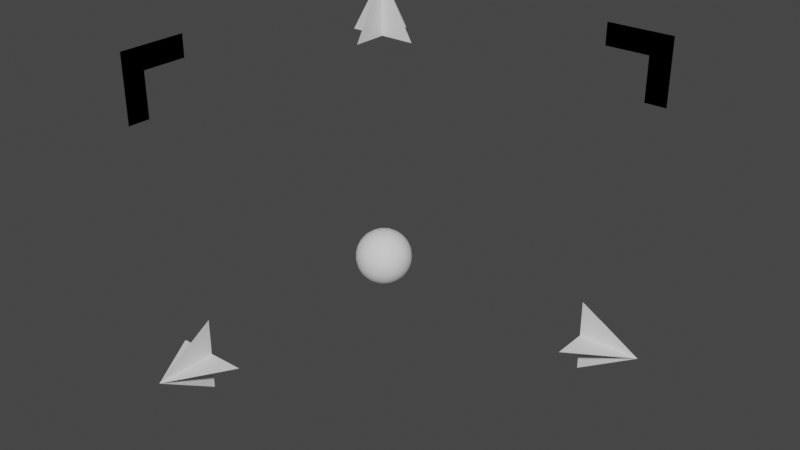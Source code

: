 # Source: assets.blend  (saved by Blender 3.6.11; exported with 4.5.12 LTS)
import bpy
from mathutils import Matrix  # noqa: F401  (used for matrix-valued properties, if any)

bpy.ops.wm.read_factory_settings(use_empty=True)
scene = bpy.context.scene
scene.name = 'Scene'

# ---- collections
col_collection = bpy.data.collections.new('Collection'); scene.collection.children.link(col_collection)

# ---- world
world_world = bpy.data.worlds.new('World'); scene.world = world_world
world_world.use_nodes = True; world_world.node_tree.nodes.clear()
_N = world_world.node_tree.nodes; _L = world_world.node_tree.links
n0 = _N.new('ShaderNodeOutputWorld'); n0.name = 'World Output'; n0.location = (300, 300)
n1 = _N.new('ShaderNodeBackground'); n1.name = 'Background'; n1.location = (10, 300)
n1.inputs[0].default_value = (0.05088, 0.05088, 0.05088, 1.0)
_L.new(n1.outputs[0], n0.inputs[0])
n0.is_active_output = True
world_world.color = (0.05088, 0.05088, 0.05088)
world_world.use_sun_shadow = False
world_world.sun_shadow_jitter_overblur = 0.0

# ---- meshes
me_right = bpy.data.meshes.new('Right')
me_right.from_pydata([(0.0, -1.0, 0.0), (0.0, -0.8, 0.0), (0.12, -0.8, 0.0), (0.0, -0.8, 0.12), (-0.12, -0.8, 1.049e-08), (-1.049e-08, -0.8, -0.12)], [], [(0, 1, 3), (1, 0, 2), (0, 1, 5), (1, 0, 4)])
_uv = me_right.uv_layers.new(name='UVMap')
_uv.uv.foreach_set('vector', [0.375, 0.0, 0.375, 0.05, 0.405, 0.05, 0.125, 0.7, 0.125, 0.75, 0.155, 0.7, 0.375, 0.0, 0.375, 0.05, 0.405, 0.05, 0.125, 0.7, 0.125, 0.75, 0.155, 0.7])
me_right.update()
me_center = bpy.data.meshes.new('Center')
me_center.from_pydata([(0.0, 0.0, -0.1), (0.07236, -0.05257, -0.04472), (-0.02764, -0.08506, -0.04472), (-0.08944, 0.0, -0.04472), (-0.02764, 0.08506, -0.04472), (0.07236, 0.05257, -0.04472), (0.02764, -0.08506, 0.04472), (-0.07236, -0.05257, 0.04472), (-0.07236, 0.05257, 0.04472), (0.02764, 0.08506, 0.04472), (0.08944, 0.0, 0.04472), (0.0, 0.0, 0.1), (-0.02328, -0.07166, -0.06575), (-0.01625, -0.05, -0.08507), (-0.007761, -0.02389, -0.09679), (0.02032, -0.01476, -0.09679), (0.04253, -0.0309, -0.08507), (0.06095, -0.04429, -0.06575), (0.05319, -0.06817, -0.05023), (0.02629, -0.0809, -0.05257), (-0.002964, -0.08642, -0.05023), (0.08127, 0.02952, -0.05023), (0.08506, -2.19e-09, -0.05257), (0.08127, -0.02952, -0.05023), (0.02032, 0.01476, -0.09679), (0.04253, 0.0309, -0.08507), (0.06095, 0.04429, -0.06575), (-0.07534, 0.0, -0.06575), (-0.05257, 0.0, -0.08507), (-0.02511, 0.0, -0.09679), (-0.0484, -0.07166, -0.05023), (-0.06882, -0.05, -0.05257), (-0.08311, -0.02389, -0.05023), (-0.02328, 0.07166, -0.06575), (-0.01625, 0.05, -0.08507), (-0.007761, 0.02389, -0.09679), (-0.08311, 0.02389, -0.05023), (-0.06882, 0.05, -0.05257), (-0.0484, 0.07166, -0.05023), (-0.002964, 0.08642, -0.05023), (0.02629, 0.0809, -0.05257), (0.05319, 0.06817, -0.05023), (0.09566, -0.01476, 0.02511), (0.09511, -0.0309, -2.19e-09), (0.08607, -0.04429, -0.02512), (0.08607, 0.04429, -0.02512), (0.09511, 0.0309, 2.19e-09), (0.09566, 0.01476, 0.02511), (0.01552, -0.09554, 0.02512), (0.0, -0.1, -2.19e-09), (-0.01552, -0.09554, -0.02512), (0.06872, -0.06817, -0.02512), (0.05878, -0.0809, 2.19e-09), (0.0436, -0.08642, 0.02512), (-0.08607, -0.04429, 0.02512), (-0.09511, -0.0309, -2.19e-09), (-0.09566, -0.01476, -0.02511), (-0.0436, -0.08642, -0.02512), (-0.05878, -0.0809, 2.19e-09), (-0.06872, -0.06817, 0.02512), (-0.06872, 0.06817, 0.02512), (-0.05878, 0.0809, -2.19e-09), (-0.0436, 0.08642, -0.02512), (-0.09566, 0.01476, -0.02511), (-0.09511, 0.0309, 2.19e-09), (-0.08607, 0.04429, 0.02512), (0.0436, 0.08642, 0.02512), (0.05878, 0.0809, -2.19e-09), (0.06872, 0.06817, -0.02512), (-0.01552, 0.09554, -0.02512), (0.0, 0.1, 2.19e-09), (0.01552, 0.09554, 0.02512), (0.08311, -0.02389, 0.05023), (0.06882, -0.05, 0.05257), (0.0484, -0.07166, 0.05023), (0.002964, -0.08642, 0.05023), (-0.02629, -0.0809, 0.05257), (-0.05319, -0.06817, 0.05023), (-0.08127, -0.02952, 0.05023), (-0.08506, 2.19e-09, 0.05257), (-0.08127, 0.02952, 0.05023), (-0.05319, 0.06817, 0.05023), (-0.02629, 0.0809, 0.05257), (0.002964, 0.08642, 0.05023), (0.0484, 0.07166, 0.05023), (0.06882, 0.05, 0.05257), (0.08311, 0.02389, 0.05023), (0.007761, -0.02389, 0.09679), (0.01625, -0.05, 0.08507), (0.02328, -0.07166, 0.06575), (0.07534, 0.0, 0.06575), (0.05257, 0.0, 0.08507), (0.02511, 0.0, 0.09679), (-0.02032, -0.01476, 0.09679), (-0.04253, -0.0309, 0.08507), (-0.06095, -0.04429, 0.06575), (-0.02032, 0.01476, 0.09679), (-0.04253, 0.0309, 0.08507), (-0.06095, 0.04429, 0.06575), (0.007761, 0.02389, 0.09679), (0.01625, 0.05, 0.08507), (0.02328, 0.07166, 0.06575), (0.03618, 0.02629, 0.08944), (0.06382, 0.02629, 0.07236), (0.04472, 0.05257, 0.07236), (-0.01382, 0.04253, 0.08944), (-0.005279, 0.06882, 0.07236), (-0.03618, 0.05878, 0.07236), (-0.04472, 0.0, 0.08944), (-0.06708, 0.01625, 0.07236), (-0.06708, -0.01625, 0.07236), (-0.01382, -0.04253, 0.08944), (-0.03618, -0.05878, 0.07236), (-0.005279, -0.06882, 0.07236), (0.03618, -0.02629, 0.08944), (0.04472, -0.05257, 0.07236), (0.06382, -0.02629, 0.07236), (0.08618, 0.04253, 0.02764), (0.0809, 0.05878, -2.05e-09), (0.06708, 0.06882, 0.02764), (-0.01382, 0.09511, 0.02764), (-0.0309, 0.09511, -4.92e-08), (-0.04472, 0.08506, 0.02764), (-0.09472, 0.01625, 0.02764), (-0.1, -3.69e-08, 6.355e-08), (-0.09472, -0.01625, 0.02764), (-0.04472, -0.08506, 0.02764), (-0.0309, -0.09511, -7.585e-08), (-0.01382, -0.09511, 0.02764), (0.06708, -0.06882, 0.02764), (0.0809, -0.05878, -1.927e-07), (0.08618, -0.04253, 0.02764), (0.0309, 0.09511, -3.269e-15), (0.04472, 0.08506, -0.02764), (0.01382, 0.09511, -0.02764), (-0.0809, 0.05878, -9.806e-15), (-0.06708, 0.06882, -0.02764), (-0.08618, 0.04253, -0.02764), (-0.0809, -0.05878, 1.004e-14), (-0.08618, -0.04253, -0.02764), (-0.06708, -0.06882, -0.02764), (0.0309, -0.09511, 3.502e-15), (0.01382, -0.09511, -0.02764), (0.04472, -0.08506, -0.02764), (0.1, 0.0, 0.0), (0.09472, -0.01625, -0.02764), (0.09472, 0.01625, -0.02764), (0.03618, 0.05878, -0.07236), (0.01382, 0.04253, -0.08944), (0.005279, 0.06882, -0.07236), (-0.04472, 0.05257, -0.07236), (-0.03618, 0.02629, -0.08944), (-0.06382, 0.02629, -0.07236), (-0.06382, -0.02629, -0.07236), (-0.03618, -0.02629, -0.08944), (-0.04472, -0.05257, -0.07236), (0.06708, 0.01625, -0.07236), (0.06708, -0.01625, -0.07236), (0.04472, -7.175e-08, -0.08944), (0.005279, -0.06882, -0.07236), (0.01382, -0.04253, -0.08944), (0.03618, -0.05878, -0.07236)], [], [(0, 15, 14), (1, 17, 23), (0, 14, 29), (0, 29, 35), (0, 35, 24), (1, 23, 44), (2, 20, 50), (3, 32, 56), (4, 38, 62), (5, 41, 68), (1, 44, 51), (2, 50, 57), (3, 56, 63), (4, 62, 69), (5, 68, 45), (6, 74, 89), (7, 77, 95), (8, 80, 98), (9, 83, 101), (10, 86, 90), (92, 99, 11), (91, 102, 92), (90, 103, 91), (92, 102, 99), (102, 100, 99), (91, 103, 102), (103, 104, 102), (102, 104, 100), (104, 101, 100), (90, 86, 103), (86, 85, 103), (103, 85, 104), (85, 84, 104), (104, 84, 101), (84, 9, 101), (99, 96, 11), (100, 105, 99), (101, 106, 100), (99, 105, 96), (105, 97, 96), (100, 106, 105), (106, 107, 105), (105, 107, 97), (107, 98, 97), (101, 83, 106), (83, 82, 106), (106, 82, 107), (82, 81, 107), (107, 81, 98), (81, 8, 98), (96, 93, 11), (97, 108, 96), (98, 109, 97), (96, 108, 93), (108, 94, 93), (97, 109, 108), (109, 110, 108), (108, 110, 94), (110, 95, 94), (98, 80, 109), (80, 79, 109), (109, 79, 110), (79, 78, 110), (110, 78, 95), (78, 7, 95), (93, 87, 11), (94, 111, 93), (95, 112, 94), (93, 111, 87), (111, 88, 87), (94, 112, 111), (112, 113, 111), (111, 113, 88), (113, 89, 88), (95, 77, 112), (77, 76, 112), (112, 76, 113), (76, 75, 113), (113, 75, 89), (75, 6, 89), (87, 92, 11), (88, 114, 87), (89, 115, 88), (87, 114, 92), (114, 91, 92), (88, 115, 114), (115, 116, 114), (114, 116, 91), (116, 90, 91), (89, 74, 115), (74, 73, 115), (115, 73, 116), (73, 72, 116), (116, 72, 90), (72, 10, 90), (47, 86, 10), (46, 117, 47), (45, 118, 46), (47, 117, 86), (117, 85, 86), (46, 118, 117), (118, 119, 117), (117, 119, 85), (119, 84, 85), (45, 68, 118), (68, 67, 118), (118, 67, 119), (67, 66, 119), (119, 66, 84), (66, 9, 84), (71, 83, 9), (70, 120, 71), (69, 121, 70), (71, 120, 83), (120, 82, 83), (70, 121, 120), (121, 122, 120), (120, 122, 82), (122, 81, 82), (69, 62, 121), (62, 61, 121), (121, 61, 122), (61, 60, 122), (122, 60, 81), (60, 8, 81), (65, 80, 8), (64, 123, 65), (63, 124, 64), (65, 123, 80), (123, 79, 80), (64, 124, 123), (124, 125, 123), (123, 125, 79), (125, 78, 79), (63, 56, 124), (56, 55, 124), (124, 55, 125), (55, 54, 125), (125, 54, 78), (54, 7, 78), (59, 77, 7), (58, 126, 59), (57, 127, 58), (59, 126, 77), (126, 76, 77), (58, 127, 126), (127, 128, 126), (126, 128, 76), (128, 75, 76), (57, 50, 127), (50, 49, 127), (127, 49, 128), (49, 48, 128), (128, 48, 75), (48, 6, 75), (53, 74, 6), (52, 129, 53), (51, 130, 52), (53, 129, 74), (129, 73, 74), (52, 130, 129), (130, 131, 129), (129, 131, 73), (131, 72, 73), (51, 44, 130), (44, 43, 130), (130, 43, 131), (43, 42, 131), (131, 42, 72), (42, 10, 72), (66, 71, 9), (67, 132, 66), (68, 133, 67), (66, 132, 71), (132, 70, 71), (67, 133, 132), (133, 134, 132), (132, 134, 70), (134, 69, 70), (68, 41, 133), (41, 40, 133), (133, 40, 134), (40, 39, 134), (134, 39, 69), (39, 4, 69), (60, 65, 8), (61, 135, 60), (62, 136, 61), (60, 135, 65), (135, 64, 65), (61, 136, 135), (136, 137, 135), (135, 137, 64), (137, 63, 64), (62, 38, 136), (38, 37, 136), (136, 37, 137), (37, 36, 137), (137, 36, 63), (36, 3, 63), (54, 59, 7), (55, 138, 54), (56, 139, 55), (54, 138, 59), (138, 58, 59), (55, 139, 138), (139, 140, 138), (138, 140, 58), (140, 57, 58), (56, 32, 139), (32, 31, 139), (139, 31, 140), (31, 30, 140), (140, 30, 57), (30, 2, 57), (48, 53, 6), (49, 141, 48), (50, 142, 49), (48, 141, 53), (141, 52, 53), (49, 142, 141), (142, 143, 141), (141, 143, 52), (143, 51, 52), (50, 20, 142), (20, 19, 142), (142, 19, 143), (19, 18, 143), (143, 18, 51), (18, 1, 51), (42, 47, 10), (43, 144, 42), (44, 145, 43), (42, 144, 47), (144, 46, 47), (43, 145, 144), (145, 146, 144), (144, 146, 46), (146, 45, 46), (44, 23, 145), (23, 22, 145), (145, 22, 146), (22, 21, 146), (146, 21, 45), (21, 5, 45), (26, 41, 5), (25, 147, 26), (24, 148, 25), (26, 147, 41), (147, 40, 41), (25, 148, 147), (148, 149, 147), (147, 149, 40), (149, 39, 40), (24, 35, 148), (35, 34, 148), (148, 34, 149), (34, 33, 149), (149, 33, 39), (33, 4, 39), (33, 38, 4), (34, 150, 33), (35, 151, 34), (33, 150, 38), (150, 37, 38), (34, 151, 150), (151, 152, 150), (150, 152, 37), (152, 36, 37), (35, 29, 151), (29, 28, 151), (151, 28, 152), (28, 27, 152), (152, 27, 36), (27, 3, 36), (27, 32, 3), (28, 153, 27), (29, 154, 28), (27, 153, 32), (153, 31, 32), (28, 154, 153), (154, 155, 153), (153, 155, 31), (155, 30, 31), (29, 14, 154), (14, 13, 154), (154, 13, 155), (13, 12, 155), (155, 12, 30), (12, 2, 30), (21, 26, 5), (22, 156, 21), (23, 157, 22), (21, 156, 26), (156, 25, 26), (22, 157, 156), (157, 158, 156), (156, 158, 25), (158, 24, 25), (23, 17, 157), (17, 16, 157), (157, 16, 158), (16, 15, 158), (158, 15, 24), (15, 0, 24), (12, 20, 2), (13, 159, 12), (14, 160, 13), (12, 159, 20), (159, 19, 20), (13, 160, 159), (160, 161, 159), (159, 161, 19), (161, 18, 19), (14, 15, 160), (15, 16, 160), (160, 16, 161), (16, 17, 161), (161, 17, 18), (17, 1, 18)])
me_center.polygons.foreach_set('use_smooth', [True] * 320)
_uv = me_center.uv_layers.new(name='UVMap')
_uv.uv.foreach_set('vector', [0.1818, 0.0, 0.2045, 0.03937, 0.1591, 0.03937, 0.2727, 0.1575, 0.2955, 0.1181, 0.3182, 0.1575, 0.9091, 0.0, 0.9318, 0.03937, 0.8864, 0.03937, 0.7273, 0.0, 0.75, 0.03937, 0.7045, 0.03937, 0.5455, 0.0, 0.5682, 0.03937, 0.5227, 0.03937, 0.2727, 0.1575, 0.3182, 0.1575, 0.2955, 0.1968, 0.09091, 0.1575, 0.1364, 0.1575, 0.1136, 0.1968, 0.8182, 0.1575, 0.8636, 0.1575, 0.8409, 0.1968, 0.6364, 0.1575, 0.6818, 0.1575, 0.6591, 0.1968, 0.4545, 0.1575, 0.5, 0.1575, 0.4773, 0.1968, 0.2727, 0.1575, 0.2955, 0.1968, 0.25, 0.1968, 0.09091, 0.1575, 0.1136, 0.1968, 0.06818, 0.1968, 0.8182, 0.1575, 0.8409, 0.1968, 0.7955, 0.1968, 0.6364, 0.1575, 0.6591, 0.1968, 0.6136, 0.1968, 0.4545, 0.1575, 0.4773, 0.1968, 0.4318, 0.1968, 0.1818, 0.3149, 0.2273, 0.3149, 0.2045, 0.3543, 0.0, 0.3149, 0.04545, 0.3149, 0.02273, 0.3543, 0.7273, 0.3149, 0.7727, 0.3149, 0.75, 0.3543, 0.5455, 0.3149, 0.5909, 0.3149, 0.5682, 0.3543, 0.3636, 0.3149, 0.4091, 0.3149, 0.3864, 0.3543, 0.4318, 0.433, 0.4773, 0.433, 0.4545, 0.4724, 0.4091, 0.3937, 0.4545, 0.3937, 0.4318, 0.433, 0.3864, 0.3543, 0.4318, 0.3543, 0.4091, 0.3937, 0.4318, 0.433, 0.4545, 0.3937, 0.4773, 0.433, 0.4545, 0.3937, 0.5, 0.3937, 0.4773, 0.433, 0.4091, 0.3937, 0.4318, 0.3543, 0.4545, 0.3937, 0.4318, 0.3543, 0.4773, 0.3543, 0.4545, 0.3937, 0.4545, 0.3937, 0.4773, 0.3543, 0.5, 0.3937, 0.4773, 0.3543, 0.5227, 0.3543, 0.5, 0.3937, 0.3864, 0.3543, 0.4091, 0.3149, 0.4318, 0.3543, 0.4091, 0.3149, 0.4545, 0.3149, 0.4318, 0.3543, 0.4318, 0.3543, 0.4545, 0.3149, 0.4773, 0.3543, 0.4545, 0.3149, 0.5, 0.3149, 0.4773, 0.3543, 0.4773, 0.3543, 0.5, 0.3149, 0.5227, 0.3543, 0.5, 0.3149, 0.5455, 0.3149, 0.5227, 0.3543, 0.6136, 0.433, 0.6591, 0.433, 0.6364, 0.4724, 0.5909, 0.3937, 0.6364, 0.3937, 0.6136, 0.433, 0.5682, 0.3543, 0.6136, 0.3543, 0.5909, 0.3937, 0.6136, 0.433, 0.6364, 0.3937, 0.6591, 0.433, 0.6364, 0.3937, 0.6818, 0.3937, 0.6591, 0.433, 0.5909, 0.3937, 0.6136, 0.3543, 0.6364, 0.3937, 0.6136, 0.3543, 0.6591, 0.3543, 0.6364, 0.3937, 0.6364, 0.3937, 0.6591, 0.3543, 0.6818, 0.3937, 0.6591, 0.3543, 0.7045, 0.3543, 0.6818, 0.3937, 0.5682, 0.3543, 0.5909, 0.3149, 0.6136, 0.3543, 0.5909, 0.3149, 0.6364, 0.3149, 0.6136, 0.3543, 0.6136, 0.3543, 0.6364, 0.3149, 0.6591, 0.3543, 0.6364, 0.3149, 0.6818, 0.3149, 0.6591, 0.3543, 0.6591, 0.3543, 0.6818, 0.3149, 0.7045, 0.3543, 0.6818, 0.3149, 0.7273, 0.3149, 0.7045, 0.3543, 0.7955, 0.433, 0.8409, 0.433, 0.8182, 0.4724, 0.7727, 0.3937, 0.8182, 0.3937, 0.7955, 0.433, 0.75, 0.3543, 0.7955, 0.3543, 0.7727, 0.3937, 0.7955, 0.433, 0.8182, 0.3937, 0.8409, 0.433, 0.8182, 0.3937, 0.8636, 0.3937, 0.8409, 0.433, 0.7727, 0.3937, 0.7955, 0.3543, 0.8182, 0.3937, 0.7955, 0.3543, 0.8409, 0.3543, 0.8182, 0.3937, 0.8182, 0.3937, 0.8409, 0.3543, 0.8636, 0.3937, 0.8409, 0.3543, 0.8864, 0.3543, 0.8636, 0.3937, 0.75, 0.3543, 0.7727, 0.3149, 0.7955, 0.3543, 0.7727, 0.3149, 0.8182, 0.3149, 0.7955, 0.3543, 0.7955, 0.3543, 0.8182, 0.3149, 0.8409, 0.3543, 0.8182, 0.3149, 0.8636, 0.3149, 0.8409, 0.3543, 0.8409, 0.3543, 0.8636, 0.3149, 0.8864, 0.3543, 0.8636, 0.3149, 0.9091, 0.3149, 0.8864, 0.3543, 0.06818, 0.433, 0.1136, 0.433, 0.09091, 0.4724, 0.04545, 0.3937, 0.09091, 0.3937, 0.06818, 0.433, 0.02273, 0.3543, 0.06818, 0.3543, 0.04545, 0.3937, 0.06818, 0.433, 0.09091, 0.3937, 0.1136, 0.433, 0.09091, 0.3937, 0.1364, 0.3937, 0.1136, 0.433, 0.04545, 0.3937, 0.06818, 0.3543, 0.09091, 0.3937, 0.06818, 0.3543, 0.1136, 0.3543, 0.09091, 0.3937, 0.09091, 0.3937, 0.1136, 0.3543, 0.1364, 0.3937, 0.1136, 0.3543, 0.1591, 0.3543, 0.1364, 0.3937, 0.02273, 0.3543, 0.04545, 0.3149, 0.06818, 0.3543, 0.04545, 0.3149, 0.09091, 0.3149, 0.06818, 0.3543, 0.06818, 0.3543, 0.09091, 0.3149, 0.1136, 0.3543, 0.09091, 0.3149, 0.1364, 0.3149, 0.1136, 0.3543, 0.1136, 0.3543, 0.1364, 0.3149, 0.1591, 0.3543, 0.1364, 0.3149, 0.1818, 0.3149, 0.1591, 0.3543, 0.25, 0.433, 0.2955, 0.433, 0.2727, 0.4724, 0.2273, 0.3937, 0.2727, 0.3937, 0.25, 0.433, 0.2045, 0.3543, 0.25, 0.3543, 0.2273, 0.3937, 0.25, 0.433, 0.2727, 0.3937, 0.2955, 0.433, 0.2727, 0.3937, 0.3182, 0.3937, 0.2955, 0.433, 0.2273, 0.3937, 0.25, 0.3543, 0.2727, 0.3937, 0.25, 0.3543, 0.2955, 0.3543, 0.2727, 0.3937, 0.2727, 0.3937, 0.2955, 0.3543, 0.3182, 0.3937, 0.2955, 0.3543, 0.3409, 0.3543, 0.3182, 0.3937, 0.2045, 0.3543, 0.2273, 0.3149, 0.25, 0.3543, 0.2273, 0.3149, 0.2727, 0.3149, 0.25, 0.3543, 0.25, 0.3543, 0.2727, 0.3149, 0.2955, 0.3543, 0.2727, 0.3149, 0.3182, 0.3149, 0.2955, 0.3543, 0.2955, 0.3543, 0.3182, 0.3149, 0.3409, 0.3543, 0.3182, 0.3149, 0.3636, 0.3149, 0.3409, 0.3543, 0.3864, 0.2756, 0.4091, 0.3149, 0.3636, 0.3149, 0.4091, 0.2362, 0.4318, 0.2756, 0.3864, 0.2756, 0.4318, 0.1968, 0.4545, 0.2362, 0.4091, 0.2362, 0.3864, 0.2756, 0.4318, 0.2756, 0.4091, 0.3149, 0.4318, 0.2756, 0.4545, 0.3149, 0.4091, 0.3149, 0.4091, 0.2362, 0.4545, 0.2362, 0.4318, 0.2756, 0.4545, 0.2362, 0.4773, 0.2756, 0.4318, 0.2756, 0.4318, 0.2756, 0.4773, 0.2756, 0.4545, 0.3149, 0.4773, 0.2756, 0.5, 0.3149, 0.4545, 0.3149, 0.4318, 0.1968, 0.4773, 0.1968, 0.4545, 0.2362, 0.4773, 0.1968, 0.5, 0.2362, 0.4545, 0.2362, 0.4545, 0.2362, 0.5, 0.2362, 0.4773, 0.2756, 0.5, 0.2362, 0.5227, 0.2756, 0.4773, 0.2756, 0.4773, 0.2756, 0.5227, 0.2756, 0.5, 0.3149, 0.5227, 0.2756, 0.5455, 0.3149, 0.5, 0.3149, 0.5682, 0.2756, 0.5909, 0.3149, 0.5455, 0.3149, 0.5909, 0.2362, 0.6136, 0.2756, 0.5682, 0.2756, 0.6136, 0.1968, 0.6364, 0.2362, 0.5909, 0.2362, 0.5682, 0.2756, 0.6136, 0.2756, 0.5909, 0.3149, 0.6136, 0.2756, 0.6364, 0.3149, 0.5909, 0.3149, 0.5909, 0.2362, 0.6364, 0.2362, 0.6136, 0.2756, 0.6364, 0.2362, 0.6591, 0.2756, 0.6136, 0.2756, 0.6136, 0.2756, 0.6591, 0.2756, 0.6364, 0.3149, 0.6591, 0.2756, 0.6818, 0.3149, 0.6364, 0.3149, 0.6136, 0.1968, 0.6591, 0.1968, 0.6364, 0.2362, 0.6591, 0.1968, 0.6818, 0.2362, 0.6364, 0.2362, 0.6364, 0.2362, 0.6818, 0.2362, 0.6591, 0.2756, 0.6818, 0.2362, 0.7045, 0.2756, 0.6591, 0.2756, 0.6591, 0.2756, 0.7045, 0.2756, 0.6818, 0.3149, 0.7045, 0.2756, 0.7273, 0.3149, 0.6818, 0.3149, 0.75, 0.2756, 0.7727, 0.3149, 0.7273, 0.3149, 0.7727, 0.2362, 0.7955, 0.2756, 0.75, 0.2756, 0.7955, 0.1968, 0.8182, 0.2362, 0.7727, 0.2362, 0.75, 0.2756, 0.7955, 0.2756, 0.7727, 0.3149, 0.7955, 0.2756, 0.8182, 0.3149, 0.7727, 0.3149, 0.7727, 0.2362, 0.8182, 0.2362, 0.7955, 0.2756, 0.8182, 0.2362, 0.8409, 0.2756, 0.7955, 0.2756, 0.7955, 0.2756, 0.8409, 0.2756, 0.8182, 0.3149, 0.8409, 0.2756, 0.8636, 0.3149, 0.8182, 0.3149, 0.7955, 0.1968, 0.8409, 0.1968, 0.8182, 0.2362, 0.8409, 0.1968, 0.8636, 0.2362, 0.8182, 0.2362, 0.8182, 0.2362, 0.8636, 0.2362, 0.8409, 0.2756, 0.8636, 0.2362, 0.8864, 0.2756, 0.8409, 0.2756, 0.8409, 0.2756, 0.8864, 0.2756, 0.8636, 0.3149, 0.8864, 0.2756, 0.9091, 0.3149, 0.8636, 0.3149, 0.02273, 0.2756, 0.04545, 0.3149, 0.0, 0.3149, 0.04545, 0.2362, 0.06818, 0.2756, 0.02273, 0.2756, 0.06818, 0.1968, 0.09091, 0.2362, 0.04545, 0.2362, 0.02273, 0.2756, 0.06818, 0.2756, 0.04545, 0.3149, 0.06818, 0.2756, 0.09091, 0.3149, 0.04545, 0.3149, 0.04545, 0.2362, 0.09091, 0.2362, 0.06818, 0.2756, 0.09091, 0.2362, 0.1136, 0.2756, 0.06818, 0.2756, 0.06818, 0.2756, 0.1136, 0.2756, 0.09091, 0.3149, 0.1136, 0.2756, 0.1364, 0.3149, 0.09091, 0.3149, 0.06818, 0.1968, 0.1136, 0.1968, 0.09091, 0.2362, 0.1136, 0.1968, 0.1364, 0.2362, 0.09091, 0.2362, 0.09091, 0.2362, 0.1364, 0.2362, 0.1136, 0.2756, 0.1364, 0.2362, 0.1591, 0.2756, 0.1136, 0.2756, 0.1136, 0.2756, 0.1591, 0.2756, 0.1364, 0.3149, 0.1591, 0.2756, 0.1818, 0.3149, 0.1364, 0.3149, 0.2045, 0.2756, 0.2273, 0.3149, 0.1818, 0.3149, 0.2273, 0.2362, 0.25, 0.2756, 0.2045, 0.2756, 0.25, 0.1968, 0.2727, 0.2362, 0.2273, 0.2362, 0.2045, 0.2756, 0.25, 0.2756, 0.2273, 0.3149, 0.25, 0.2756, 0.2727, 0.3149, 0.2273, 0.3149, 0.2273, 0.2362, 0.2727, 0.2362, 0.25, 0.2756, 0.2727, 0.2362, 0.2955, 0.2756, 0.25, 0.2756, 0.25, 0.2756, 0.2955, 0.2756, 0.2727, 0.3149, 0.2955, 0.2756, 0.3182, 0.3149, 0.2727, 0.3149, 0.25, 0.1968, 0.2955, 0.1968, 0.2727, 0.2362, 0.2955, 0.1968, 0.3182, 0.2362, 0.2727, 0.2362, 0.2727, 0.2362, 0.3182, 0.2362, 0.2955, 0.2756, 0.3182, 0.2362, 0.3409, 0.2756, 0.2955, 0.2756, 0.2955, 0.2756, 0.3409, 0.2756, 0.3182, 0.3149, 0.3409, 0.2756, 0.3636, 0.3149, 0.3182, 0.3149, 0.5227, 0.2756, 0.5682, 0.2756, 0.5455, 0.3149, 0.5, 0.2362, 0.5455, 0.2362, 0.5227, 0.2756, 0.4773, 0.1968, 0.5227, 0.1968, 0.5, 0.2362, 0.5227, 0.2756, 0.5455, 0.2362, 0.5682, 0.2756, 0.5455, 0.2362, 0.5909, 0.2362, 0.5682, 0.2756, 0.5, 0.2362, 0.5227, 0.1968, 0.5455, 0.2362, 0.5227, 0.1968, 0.5682, 0.1968, 0.5455, 0.2362, 0.5455, 0.2362, 0.5682, 0.1968, 0.5909, 0.2362, 0.5682, 0.1968, 0.6136, 0.1968, 0.5909, 0.2362, 0.4773, 0.1968, 0.5, 0.1575, 0.5227, 0.1968, 0.5, 0.1575, 0.5455, 0.1575, 0.5227, 0.1968, 0.5227, 0.1968, 0.5455, 0.1575, 0.5682, 0.1968, 0.5455, 0.1575, 0.5909, 0.1575, 0.5682, 0.1968, 0.5682, 0.1968, 0.5909, 0.1575, 0.6136, 0.1968, 0.5909, 0.1575, 0.6364, 0.1575, 0.6136, 0.1968, 0.7045, 0.2756, 0.75, 0.2756, 0.7273, 0.3149, 0.6818, 0.2362, 0.7273, 0.2362, 0.7045, 0.2756, 0.6591, 0.1968, 0.7045, 0.1968, 0.6818, 0.2362, 0.7045, 0.2756, 0.7273, 0.2362, 0.75, 0.2756, 0.7273, 0.2362, 0.7727, 0.2362, 0.75, 0.2756, 0.6818, 0.2362, 0.7045, 0.1968, 0.7273, 0.2362, 0.7045, 0.1968, 0.75, 0.1968, 0.7273, 0.2362, 0.7273, 0.2362, 0.75, 0.1968, 0.7727, 0.2362, 0.75, 0.1968, 0.7955, 0.1968, 0.7727, 0.2362, 0.6591, 0.1968, 0.6818, 0.1575, 0.7045, 0.1968, 0.6818, 0.1575, 0.7273, 0.1575, 0.7045, 0.1968, 0.7045, 0.1968, 0.7273, 0.1575, 0.75, 0.1968, 0.7273, 0.1575, 0.7727, 0.1575, 0.75, 0.1968, 0.75, 0.1968, 0.7727, 0.1575, 0.7955, 0.1968, 0.7727, 0.1575, 0.8182, 0.1575, 0.7955, 0.1968, 0.8864, 0.2756, 0.9318, 0.2756, 0.9091, 0.3149, 0.8636, 0.2362, 0.9091, 0.2362, 0.8864, 0.2756, 0.8409, 0.1968, 0.8864, 0.1968, 0.8636, 0.2362, 0.8864, 0.2756, 0.9091, 0.2362, 0.9318, 0.2756, 0.9091, 0.2362, 0.9545, 0.2362, 0.9318, 0.2756, 0.8636, 0.2362, 0.8864, 0.1968, 0.9091, 0.2362, 0.8864, 0.1968, 0.9318, 0.1968, 0.9091, 0.2362, 0.9091, 0.2362, 0.9318, 0.1968, 0.9545, 0.2362, 0.9318, 0.1968, 0.9773, 0.1968, 0.9545, 0.2362, 0.8409, 0.1968, 0.8636, 0.1575, 0.8864, 0.1968, 0.8636, 0.1575, 0.9091, 0.1575, 0.8864, 0.1968, 0.8864, 0.1968, 0.9091, 0.1575, 0.9318, 0.1968, 0.9091, 0.1575, 0.9545, 0.1575, 0.9318, 0.1968, 0.9318, 0.1968, 0.9545, 0.1575, 0.9773, 0.1968, 0.9545, 0.1575, 1.0, 0.1575, 0.9773, 0.1968, 0.1591, 0.2756, 0.2045, 0.2756, 0.1818, 0.3149, 0.1364, 0.2362, 0.1818, 0.2362, 0.1591, 0.2756, 0.1136, 0.1968, 0.1591, 0.1968, 0.1364, 0.2362, 0.1591, 0.2756, 0.1818, 0.2362, 0.2045, 0.2756, 0.1818, 0.2362, 0.2273, 0.2362, 0.2045, 0.2756, 0.1364, 0.2362, 0.1591, 0.1968, 0.1818, 0.2362, 0.1591, 0.1968, 0.2045, 0.1968, 0.1818, 0.2362, 0.1818, 0.2362, 0.2045, 0.1968, 0.2273, 0.2362, 0.2045, 0.1968, 0.25, 0.1968, 0.2273, 0.2362, 0.1136, 0.1968, 0.1364, 0.1575, 0.1591, 0.1968, 0.1364, 0.1575, 0.1818, 0.1575, 0.1591, 0.1968, 0.1591, 0.1968, 0.1818, 0.1575, 0.2045, 0.1968, 0.1818, 0.1575, 0.2273, 0.1575, 0.2045, 0.1968, 0.2045, 0.1968, 0.2273, 0.1575, 0.25, 0.1968, 0.2273, 0.1575, 0.2727, 0.1575, 0.25, 0.1968, 0.3409, 0.2756, 0.3864, 0.2756, 0.3636, 0.3149, 0.3182, 0.2362, 0.3636, 0.2362, 0.3409, 0.2756, 0.2955, 0.1968, 0.3409, 0.1968, 0.3182, 0.2362, 0.3409, 0.2756, 0.3636, 0.2362, 0.3864, 0.2756, 0.3636, 0.2362, 0.4091, 0.2362, 0.3864, 0.2756, 0.3182, 0.2362, 0.3409, 0.1968, 0.3636, 0.2362, 0.3409, 0.1968, 0.3864, 0.1968, 0.3636, 0.2362, 0.3636, 0.2362, 0.3864, 0.1968, 0.4091, 0.2362, 0.3864, 0.1968, 0.4318, 0.1968, 0.4091, 0.2362, 0.2955, 0.1968, 0.3182, 0.1575, 0.3409, 0.1968, 0.3182, 0.1575, 0.3636, 0.1575, 0.3409, 0.1968, 0.3409, 0.1968, 0.3636, 0.1575, 0.3864, 0.1968, 0.3636, 0.1575, 0.4091, 0.1575, 0.3864, 0.1968, 0.3864, 0.1968, 0.4091, 0.1575, 0.4318, 0.1968, 0.4091, 0.1575, 0.4545, 0.1575, 0.4318, 0.1968, 0.4773, 0.1181, 0.5, 0.1575, 0.4545, 0.1575, 0.5, 0.07873, 0.5227, 0.1181, 0.4773, 0.1181, 0.5227, 0.03937, 0.5455, 0.07873, 0.5, 0.07873, 0.4773, 0.1181, 0.5227, 0.1181, 0.5, 0.1575, 0.5227, 0.1181, 0.5455, 0.1575, 0.5, 0.1575, 0.5, 0.07873, 0.5455, 0.07873, 0.5227, 0.1181, 0.5455, 0.07873, 0.5682, 0.1181, 0.5227, 0.1181, 0.5227, 0.1181, 0.5682, 0.1181, 0.5455, 0.1575, 0.5682, 0.1181, 0.5909, 0.1575, 0.5455, 0.1575, 0.5227, 0.03937, 0.5682, 0.03937, 0.5455, 0.07873, 0.5682, 0.03937, 0.5909, 0.07873, 0.5455, 0.07873, 0.5455, 0.07873, 0.5909, 0.07873, 0.5682, 0.1181, 0.5909, 0.07873, 0.6136, 0.1181, 0.5682, 0.1181, 0.5682, 0.1181, 0.6136, 0.1181, 0.5909, 0.1575, 0.6136, 0.1181, 0.6364, 0.1575, 0.5909, 0.1575, 0.6591, 0.1181, 0.6818, 0.1575, 0.6364, 0.1575, 0.6818, 0.07873, 0.7045, 0.1181, 0.6591, 0.1181, 0.7045, 0.03937, 0.7273, 0.07873, 0.6818, 0.07873, 0.6591, 0.1181, 0.7045, 0.1181, 0.6818, 0.1575, 0.7045, 0.1181, 0.7273, 0.1575, 0.6818, 0.1575, 0.6818, 0.07873, 0.7273, 0.07873, 0.7045, 0.1181, 0.7273, 0.07873, 0.75, 0.1181, 0.7045, 0.1181, 0.7045, 0.1181, 0.75, 0.1181, 0.7273, 0.1575, 0.75, 0.1181, 0.7727, 0.1575, 0.7273, 0.1575, 0.7045, 0.03937, 0.75, 0.03937, 0.7273, 0.07873, 0.75, 0.03937, 0.7727, 0.07873, 0.7273, 0.07873, 0.7273, 0.07873, 0.7727, 0.07873, 0.75, 0.1181, 0.7727, 0.07873, 0.7955, 0.1181, 0.75, 0.1181, 0.75, 0.1181, 0.7955, 0.1181, 0.7727, 0.1575, 0.7955, 0.1181, 0.8182, 0.1575, 0.7727, 0.1575, 0.8409, 0.1181, 0.8636, 0.1575, 0.8182, 0.1575, 0.8636, 0.07873, 0.8864, 0.1181, 0.8409, 0.1181, 0.8864, 0.03937, 0.9091, 0.07873, 0.8636, 0.07873, 0.8409, 0.1181, 0.8864, 0.1181, 0.8636, 0.1575, 0.8864, 0.1181, 0.9091, 0.1575, 0.8636, 0.1575, 0.8636, 0.07873, 0.9091, 0.07873, 0.8864, 0.1181, 0.9091, 0.07873, 0.9318, 0.1181, 0.8864, 0.1181, 0.8864, 0.1181, 0.9318, 0.1181, 0.9091, 0.1575, 0.9318, 0.1181, 0.9545, 0.1575, 0.9091, 0.1575, 0.8864, 0.03937, 0.9318, 0.03937, 0.9091, 0.07873, 0.9318, 0.03937, 0.9545, 0.07873, 0.9091, 0.07873, 0.9091, 0.07873, 0.9545, 0.07873, 0.9318, 0.1181, 0.9545, 0.07873, 0.9773, 0.1181, 0.9318, 0.1181, 0.9318, 0.1181, 0.9773, 0.1181, 0.9545, 0.1575, 0.9773, 0.1181, 1.0, 0.1575, 0.9545, 0.1575, 0.4091, 0.1575, 0.4318, 0.1181, 0.4545, 0.1575, 0.3636, 0.1575, 0.3864, 0.1181, 0.4091, 0.1575, 0.3182, 0.1575, 0.3409, 0.1181, 0.3636, 0.1575, 0.4091, 0.1575, 0.3864, 0.1181, 0.4318, 0.1181, 0.3864, 0.1181, 0.4091, 0.07873, 0.4318, 0.1181, 0.3636, 0.1575, 0.3409, 0.1181, 0.3864, 0.1181, 0.3409, 0.1181, 0.3636, 0.07873, 0.3864, 0.1181, 0.3864, 0.1181, 0.3636, 0.07873, 0.4091, 0.07873, 0.3636, 0.07873, 0.3864, 0.03937, 0.4091, 0.07873, 0.3182, 0.1575, 0.2955, 0.1181, 0.3409, 0.1181, 0.2955, 0.1181, 0.3182, 0.07873, 0.3409, 0.1181, 0.3409, 0.1181, 0.3182, 0.07873, 0.3636, 0.07873, 0.3182, 0.07873, 0.3409, 0.03937, 0.3636, 0.07873, 0.3636, 0.07873, 0.3409, 0.03937, 0.3864, 0.03937, 0.3409, 0.03937, 0.3636, 0.0, 0.3864, 0.03937, 0.1136, 0.1181, 0.1364, 0.1575, 0.09091, 0.1575, 0.1364, 0.07873, 0.1591, 0.1181, 0.1136, 0.1181, 0.1591, 0.03937, 0.1818, 0.07873, 0.1364, 0.07873, 0.1136, 0.1181, 0.1591, 0.1181, 0.1364, 0.1575, 0.1591, 0.1181, 0.1818, 0.1575, 0.1364, 0.1575, 0.1364, 0.07873, 0.1818, 0.07873, 0.1591, 0.1181, 0.1818, 0.07873, 0.2045, 0.1181, 0.1591, 0.1181, 0.1591, 0.1181, 0.2045, 0.1181, 0.1818, 0.1575, 0.2045, 0.1181, 0.2273, 0.1575, 0.1818, 0.1575, 0.1591, 0.03937, 0.2045, 0.03937, 0.1818, 0.07873, 0.2045, 0.03937, 0.2273, 0.07873, 0.1818, 0.07873, 0.1818, 0.07873, 0.2273, 0.07873, 0.2045, 0.1181, 0.2273, 0.07873, 0.25, 0.1181, 0.2045, 0.1181, 0.2045, 0.1181, 0.25, 0.1181, 0.2273, 0.1575, 0.25, 0.1181, 0.2727, 0.1575, 0.2273, 0.1575])
me_center.update()
me_ur = bpy.data.meshes.new('UR')
me_ur.from_pydata([(0.0, -1.0, 1.0), (0.0, -1.0, 0.9333), (0.0, -0.9333, 1.0), (0.0, -0.8667, 1.0), (0.0, -0.9333, 0.9333), (0.0, -0.8667, 0.9333), (0.0, -0.9333, 0.8667), (0.0, -1.0, 0.8667), (0.0, -0.9333, 0.8), (0.0, -1.0, 0.8), (0.0, -0.8, 0.9333), (0.0, -0.8, 1.0)], [], [(1, 4, 2, 0), (4, 5, 3, 2), (7, 6, 4, 1), (9, 8, 6, 7), (5, 10, 11, 3)])
_uv = me_ur.uv_layers.new(name='UVMap')
_uv.uv.foreach_set('vector', [0.6083, 0.0, 0.6083, 0.01667, 0.625, 0.01667, 0.625, 0.0, 0.6083, 0.01667, 0.6083, 0.03333, 0.625, 0.03333, 0.625, 0.01667, 0.5917, 0.0, 0.5917, 0.01667, 0.6083, 0.01667, 0.6083, 0.0, 0.575, 0.0, 0.575, 0.01667, 0.5917, 0.01667, 0.5917, 0.0, 0.6083, 0.03333, 0.6083, 0.05, 0.625, 0.05, 0.625, 0.03333])
me_ur.update()
me_cube_003 = bpy.data.meshes.new('Cube.003')
me_cube_003.from_pydata([(0.8667, -1.0, 0.0), (0.8, -1.0, 0.0), (0.9333, -1.0, 0.0), (0.8667, -0.9333, 0.0), (0.8, -0.9333, 0.0), (0.9333, -0.9333, 0.0), (1.0, -0.9333, 0.0), (0.9333, -0.8667, 0.0), (1.0, -0.8667, 0.0), (0.9333, -0.8, 0.0), (1.0, -0.8, 0.0), (1.0, -1.0, 0.0)], [], [(4, 3, 0, 1), (3, 5, 2, 0), (7, 8, 6, 5), (5, 6, 11, 2), (9, 10, 8, 7)])
_uv = me_cube_003.uv_layers.new(name='UVMap')
_uv.uv.foreach_set('vector', [0.325, 0.7333, 0.3417, 0.7333, 0.3417, 0.75, 0.325, 0.75, 0.3417, 0.7333, 0.3583, 0.7333, 0.3583, 0.75, 0.3417, 0.75, 0.3583, 0.7167, 0.375, 0.7167, 0.375, 0.7333, 0.3583, 0.7333, 0.3583, 0.7333, 0.375, 0.7333, 0.375, 0.75, 0.3583, 0.75, 0.3583, 0.7, 0.375, 0.7, 0.375, 0.7167, 0.3583, 0.7167])
me_cube_003.update()
me_up = bpy.data.meshes.new('Up')
me_up.from_pydata([(0.0, 0.0, 1.0), (0.0, -0.12, 0.8), (0.12, 0.0, 0.8), (0.0, 0.0, 0.8), (-1.049e-08, 0.12, 0.8), (-0.12, -1.049e-08, 0.8)], [], [(1, 3, 0), (3, 2, 0), (3, 5, 0), (4, 3, 0)])
_uv = me_up.uv_layers.new(name='UVMap')
_uv.uv.foreach_set('vector', [0.575, 0.22, 0.575, 0.25, 0.625, 0.25, 0.575, 0.25, 0.575, 0.28, 0.625, 0.25, 0.575, 0.25, 0.575, 0.28, 0.625, 0.25, 0.575, 0.22, 0.575, 0.25, 0.625, 0.25])
me_up.update()
me_fr = bpy.data.meshes.new('FR')
me_fr.from_pydata([(1.0, -1.0, 0.0), (0.9333, -1.0, 0.0), (1.0, -0.9333, 0.0), (1.0, -0.8667, 0.0), (0.9333, -0.9333, 0.0), (0.8667, -0.9333, 0.0), (0.9333, -0.8667, 0.0), (0.9333, -0.8, 0.0), (1.0, -0.8, 0.0), (0.8, -0.9333, 0.0), (0.8667, -1.0, 0.0), (0.8, -1.0, 0.0)], [], [(4, 1, 0, 2), (6, 4, 2, 3), (5, 10, 1, 4), (7, 6, 3, 8), (9, 11, 10, 5)])
_uv = me_fr.uv_layers.new(name='UVMap')
_uv.uv.foreach_set('vector', [0.3583, 0.7333, 0.3583, 0.75, 0.375, 0.75, 0.375, 0.7333, 0.3583, 0.7167, 0.3583, 0.7333, 0.375, 0.7333, 0.375, 0.7167, 0.3417, 0.7333, 0.3417, 0.75, 0.3583, 0.75, 0.3583, 0.7333, 0.3583, 0.7, 0.3583, 0.7167, 0.375, 0.7167, 0.375, 0.7, 0.325, 0.7333, 0.325, 0.75, 0.3417, 0.75, 0.3417, 0.7333])
me_fr.update()
me_forward = bpy.data.meshes.new('Forward')
me_forward.from_pydata([(1.0, 0.0, 0.0), (0.8, 0.0, 0.12), (0.8, -0.12, 0.0), (0.8, 0.0, 0.0), (0.8, 1.049e-08, -0.12), (0.8, 0.12, 1.049e-08)], [], [(3, 0, 1), (3, 2, 0), (3, 5, 0), (3, 0, 4)])
_uv = me_forward.uv_layers.new(name='UVMap')
_uv.uv.foreach_set('vector', [0.375, 0.45, 0.375, 0.5, 0.405, 0.45, 0.325, 0.5, 0.325, 0.53, 0.375, 0.5, 0.325, 0.5, 0.325, 0.53, 0.375, 0.5, 0.375, 0.45, 0.375, 0.5, 0.405, 0.45])
me_forward.update()
me_uf = bpy.data.meshes.new('UF')
me_uf.from_pydata([(1.0, 0.0, 1.0), (0.9333, 0.0, 1.0), (1.0, 0.0, 0.9333), (1.0, 0.0, 0.8667), (0.9333, 0.0, 0.9333), (0.8667, 0.0, 0.9333), (0.9333, 0.0, 0.8667), (0.9333, 0.0, 0.8), (1.0, 0.0, 0.8), (0.8, 0.0, 0.9333), (0.8667, 0.0, 1.0), (0.8, 0.0, 1.0)], [], [(4, 2, 0, 1), (6, 3, 2, 4), (5, 4, 1, 10), (7, 8, 3, 6), (9, 5, 10, 11)])
_uv = me_uf.uv_layers.new(name='UVMap')
_uv.uv.foreach_set('vector', [0.6083, 0.4833, 0.6083, 0.5, 0.625, 0.5, 0.625, 0.4833, 0.5917, 0.4833, 0.5917, 0.5, 0.6083, 0.5, 0.6083, 0.4833, 0.6083, 0.4667, 0.6083, 0.4833, 0.625, 0.4833, 0.625, 0.4667, 0.575, 0.4833, 0.575, 0.5, 0.5917, 0.5, 0.5917, 0.4833, 0.6083, 0.45, 0.6083, 0.4667, 0.625, 0.4667, 0.625, 0.45])
me_uf.update()
me_cube_008 = bpy.data.meshes.new('Cube.008')
me_cube_008.from_pydata([(0.0, -1.0, 1.0), (0.0, -1.0, 0.9333), (0.0, -0.9333, 1.0), (0.0, -0.8667, 1.0), (0.0, -0.9333, 0.9333), (0.0, -0.8667, 0.9333), (0.0, -0.9333, 0.8667), (0.0, -1.0, 0.8667), (0.0, -0.9333, 0.8), (0.0, -1.0, 0.8), (0.0, -0.8, 0.9333), (0.0, -0.8, 1.0)], [], [(1, 0, 2, 4), (4, 2, 3, 5), (7, 1, 4, 6), (9, 7, 6, 8), (5, 3, 11, 10)])
_uv = me_cube_008.uv_layers.new(name='UVMap')
_uv.uv.foreach_set('vector', [0.6083, 0.0, 0.625, 0.0, 0.625, 0.01667, 0.6083, 0.01667, 0.6083, 0.01667, 0.625, 0.01667, 0.625, 0.03333, 0.6083, 0.03333, 0.5917, 0.0, 0.6083, 0.0, 0.6083, 0.01667, 0.5917, 0.01667, 0.575, 0.0, 0.5917, 0.0, 0.5917, 0.01667, 0.575, 0.01667, 0.6083, 0.03333, 0.625, 0.03333, 0.625, 0.05, 0.6083, 0.05])
me_cube_008.update()
me_cube_009 = bpy.data.meshes.new('Cube.009')
me_cube_009.from_pydata([(1.0, 0.0, 1.0), (0.9333, 0.0, 1.0), (1.0, 0.0, 0.9333), (1.0, 0.0, 0.8667), (0.9333, 0.0, 0.9333), (0.8667, 0.0, 0.9333), (0.9333, 0.0, 0.8667), (0.9333, 0.0, 0.8), (1.0, 0.0, 0.8), (0.8, 0.0, 0.9333), (0.8667, 0.0, 1.0), (0.8, 0.0, 1.0)], [], [(4, 1, 0, 2), (6, 4, 2, 3), (5, 10, 1, 4), (7, 6, 3, 8), (9, 11, 10, 5)])
_uv = me_cube_009.uv_layers.new(name='UVMap')
_uv.uv.foreach_set('vector', [0.6083, 0.4833, 0.625, 0.4833, 0.625, 0.5, 0.6083, 0.5, 0.5917, 0.4833, 0.6083, 0.4833, 0.6083, 0.5, 0.5917, 0.5, 0.6083, 0.4667, 0.625, 0.4667, 0.625, 0.4833, 0.6083, 0.4833, 0.575, 0.4833, 0.5917, 0.4833, 0.5917, 0.5, 0.575, 0.5, 0.6083, 0.45, 0.625, 0.45, 0.625, 0.4667, 0.6083, 0.4667])
me_cube_009.update()

# ---- objects
ob_cube = bpy.data.objects.new('Cube', me_right)
ob_icosphere = bpy.data.objects.new('Icosphere', me_center)
ob_cube_001 = bpy.data.objects.new('Cube.001', me_ur)
ob_cube_002 = bpy.data.objects.new('Cube.002', me_cube_003)
ob_cube_003 = bpy.data.objects.new('Cube.003', me_up)
ob_cube_004 = bpy.data.objects.new('Cube.004', me_fr)
ob_cube_005 = bpy.data.objects.new('Cube.005', me_forward)
ob_cube_006 = bpy.data.objects.new('Cube.006', me_uf)
ob_cube_007 = bpy.data.objects.new('Cube.007', me_cube_008)
ob_cube_008 = bpy.data.objects.new('Cube.008', me_cube_009)

# ---- transforms, parenting, visibility, modifiers, constraints
ob_cube.location = (0.0, 0.0, 0.0)
ob_icosphere.location = (0.0, 0.0, 0.0)
ob_cube_001.location = (0.0, 0.0, 0.0)
ob_cube_002.location = (0.0, 0.0, 0.0)
ob_cube_003.location = (0.0, 0.0, 0.0)
ob_cube_004.location = (0.0, 0.0, 0.0)
ob_cube_005.location = (0.0, 0.0, 0.0)
ob_cube_006.location = (0.0, 0.0, 0.0)
ob_cube_007.location = (0.0, 0.0, 0.0)
ob_cube_008.location = (0.0, 0.0, 0.0)

# ---- collection membership
col_collection.objects.link(ob_cube)
col_collection.objects.link(ob_icosphere)
col_collection.objects.link(ob_cube_001)
col_collection.objects.link(ob_cube_002)
col_collection.objects.link(ob_cube_003)
col_collection.objects.link(ob_cube_004)
col_collection.objects.link(ob_cube_005)
col_collection.objects.link(ob_cube_006)
col_collection.objects.link(ob_cube_007)
col_collection.objects.link(ob_cube_008)

# ---- scene / render settings (as saved in the file)
scene.frame_start = 1; scene.frame_end = 250; scene.frame_set(1)
scene.render.engine = 'BLENDER_EEVEE_NEXT'
scene.cycles.sampling_pattern = 'TABULATED_SOBOL'
scene.view_settings.view_transform = 'Filmic'
bpy.context.view_layer.update()

# ---- added for rendering (the .blend has no active camera and no usable light): camera, sun
cam_auto = bpy.data.cameras.new('AutoCamera')
cam_auto.lens = 50.0
cam_auto.sensor_width = 36.0
cam_auto.clip_end = 1000.0
ob_auto_camera = bpy.data.objects.new('AutoCamera', cam_auto)
scene.collection.objects.link(ob_auto_camera)
ob_auto_camera.location = (2.23484, -2.59381, 1.87587)
ob_auto_camera.rotation_euler = (1.09748, -7.21219e-08, 0.694738)
scene.camera = ob_auto_camera
light_auto_sun = bpy.data.lights.new('AutoSun', 'SUN')
light_auto_sun.energy = 3.0
light_auto_sun.angle = 0.0523599
ob_auto_sun = bpy.data.objects.new('AutoSun', light_auto_sun)
scene.collection.objects.link(ob_auto_sun)
ob_auto_sun.rotation_euler = (0.872665, 0.174533, 0.523599)
bpy.context.view_layer.update()
